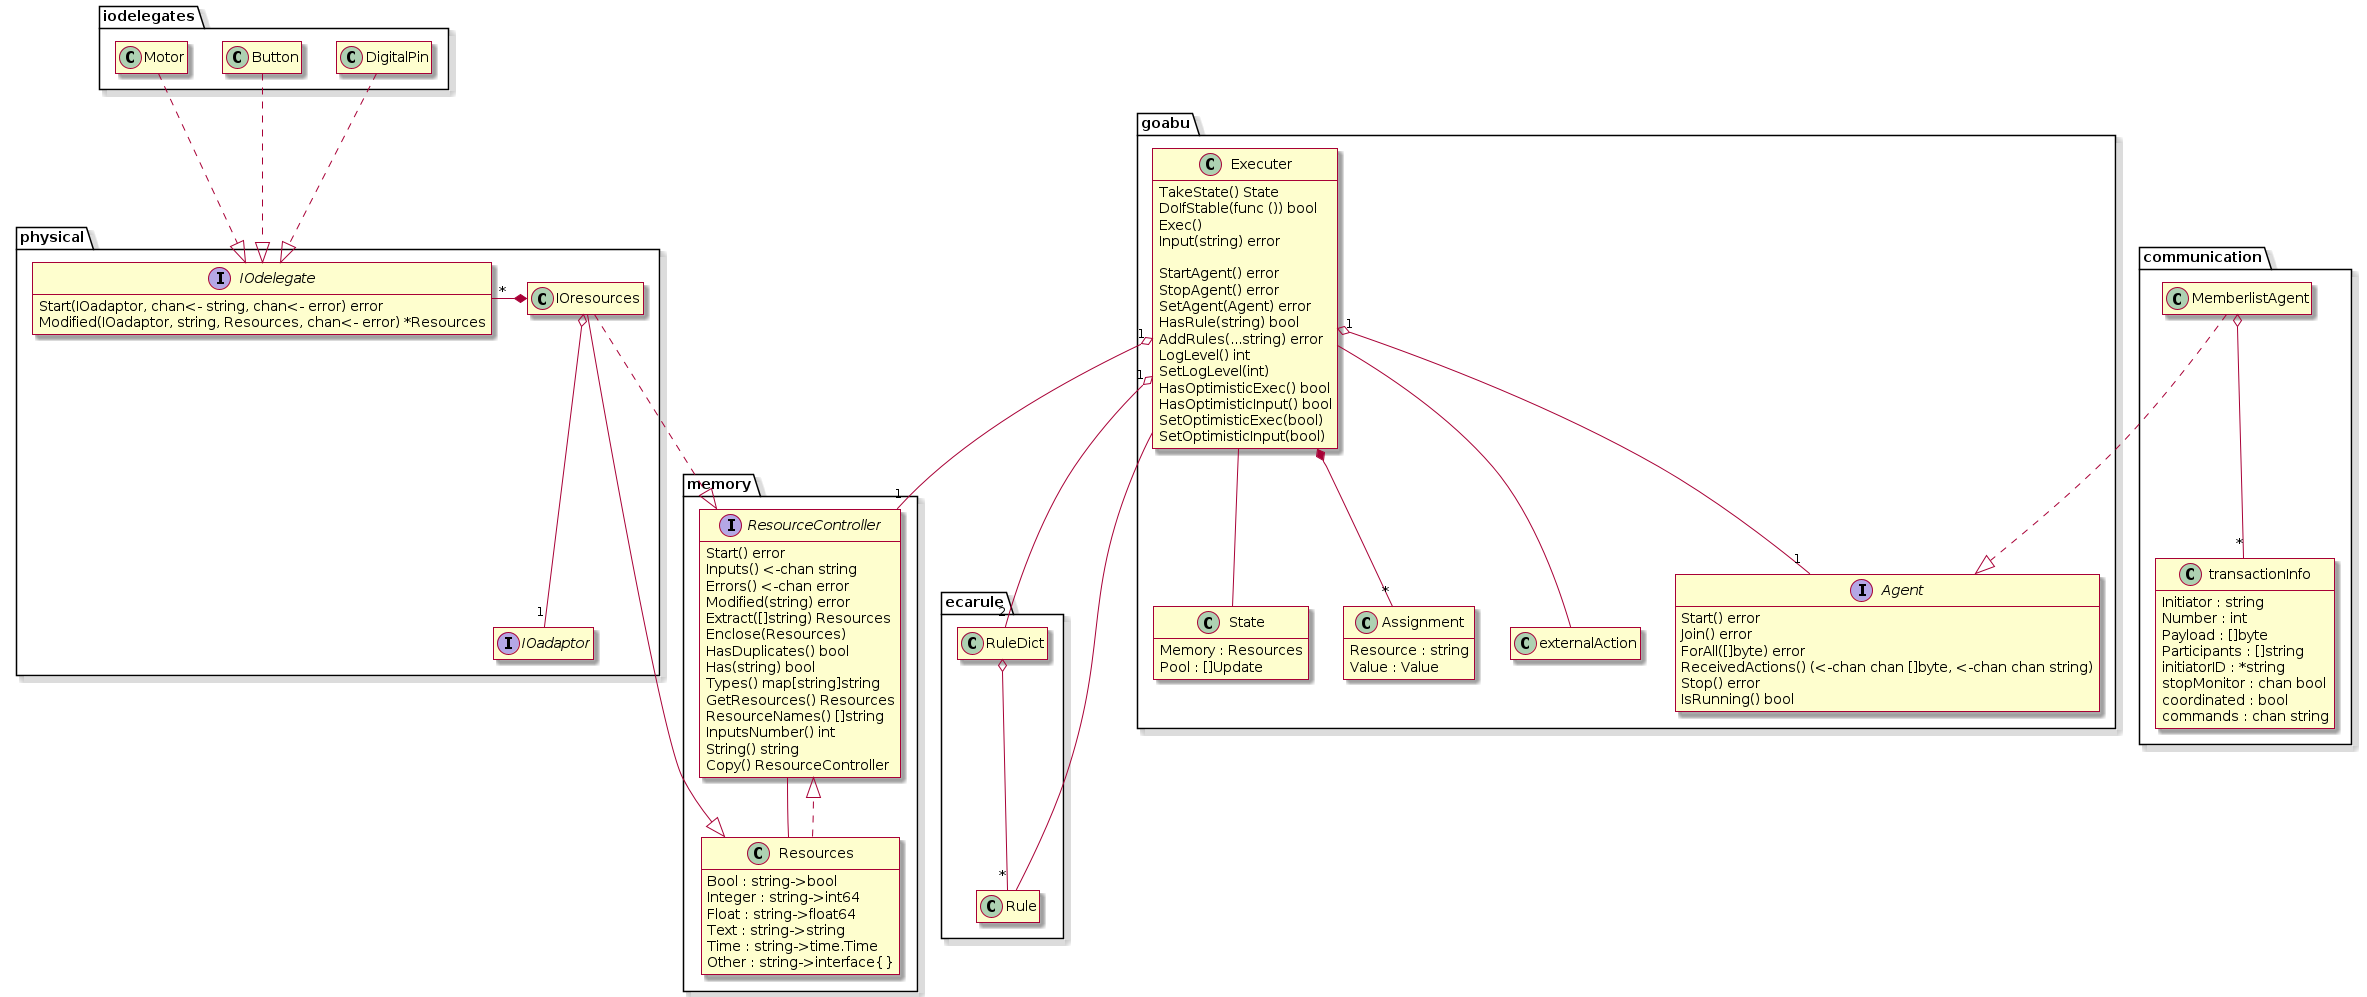

The diagram above was rendered by PlantUML. Its source (embedded in the PNG):
@startuml
skin rose
hide empty members

package iodelegates {
    class DigitalPin
    class Button
    class Motor
}

package physical {
    class IOresources {
        adaptor : IOadaptor
    }
    hide IOresources attributes
    interface IOadaptor
    interface IOdelegate {
        Start(IOadaptor, chan<- string, chan<- error) error
        Modified(IOadaptor, string, Resources, chan<- error) *Resources
    }
    IOresources o-- "1" IOadaptor
    IOdelegate "*" -* IOresources
}

package ecarule {
    class Rule
    class RuleDict
}

package memory {
    interface ResourceController {
        Start() error
        Inputs() <-chan string
        Errors() <-chan error
        Modified(string) error
        Extract([]string) Resources
        Enclose(Resources)
        HasDuplicates() bool
        Has(string) bool
        Types() map[string]string
        GetResources() Resources
        ResourceNames() []string
        InputsNumber() int
        String() string
        Copy() ResourceController
    }
    class Resources {
        Bool : string->bool
        Integer : string->int64
        Float : string->float64
        Text : string->string
        Time : string->time.Time
        Other : string->interface{}
    }
    RuleDict o-- "*" Rule
    Resources ..|> ResourceController
    ResourceController -- Resources
}

package goabu {
    class State {
        Memory : Resources
        Pool : []Update
    }
    class Executer {
        memory : ResourceController
        pool : []Update
        agent : Agent
        localLibrary : string->RuleDict
        globalLibrary : string->RuleDict

        TakeState() State
        DoIfStable(func ()) bool
        Exec()
        Input(string) error

        StartAgent() error
        StopAgent() error
        SetAgent(Agent) error
        HasRule(string) bool
        AddRules(...string) error
        LogLevel() int
        SetLogLevel(int)
        HasOptimisticExec() bool
        HasOptimisticInput() bool
        SetOptimisticExec(bool)
        SetOptimisticInput(bool)
    }
    hide Executer attributes
    interface Agent {
        Start() error
        Join() error
        ForAll([]byte) error
        ReceivedActions() (<-chan chan []byte, <-chan chan string)
        Stop() error
        IsRunning() bool
    }
    class Assignment {
        Resource : string
        Value : Value
    }
    class externalAction

    Executer "1" o-- "1" Agent
    Executer *-- "*" Assignment
    Executer -- externalAction
    Executer -- State
}

package communication {
    class MemberlistAgent
    class transactionInfo {
        Initiator : string
        Number : int
        Payload : []byte
        Participants : []string
        initiatorID : *string
        stopMonitor : chan bool
        coordinated : bool
        commands : chan string
    }
    MemberlistAgent o-- "*" transactionInfo
}

DigitalPin ..|> IOdelegate
Button ..|> IOdelegate
Motor ..|> IOdelegate

IOresources ..|> ResourceController
IOresources --|> Resources

Executer "1" o-- "1" ResourceController
Executer "1" o-- "2" RuleDict
Executer -- Rule

MemberlistAgent ..|> Agent
@enduml